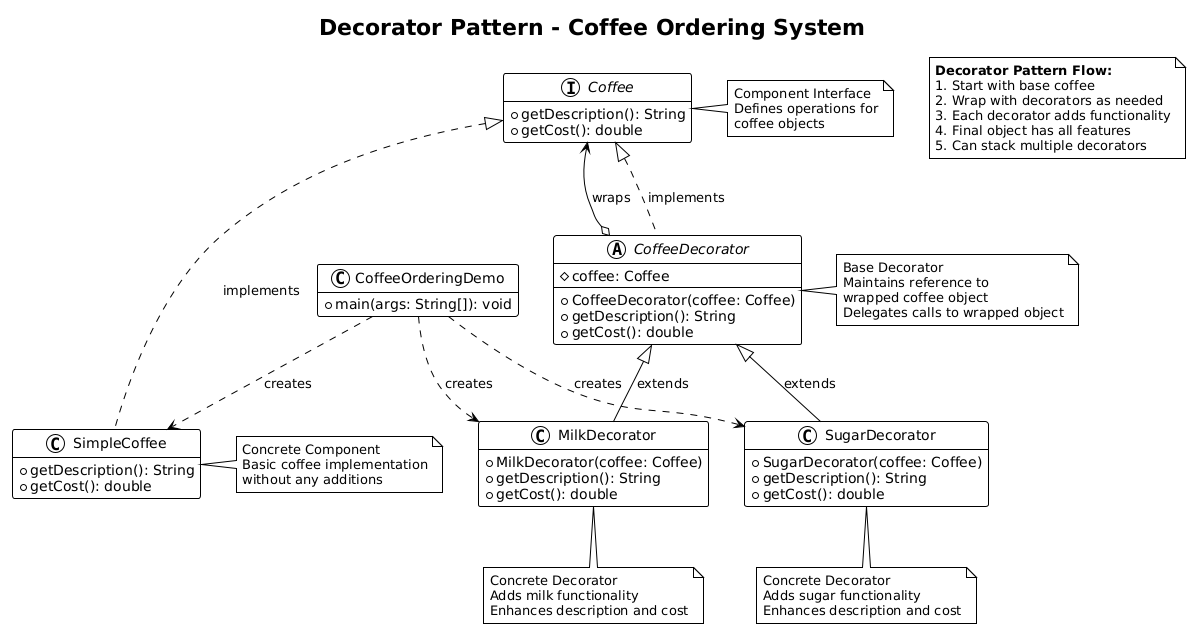

The diagram above was rendered by PlantUML. Its source (embedded in the PNG):
@startuml
!theme plain
hide empty members
title Decorator Pattern - Coffee Ordering System

interface Coffee {
    +getDescription(): String
    +getCost(): double
}

class SimpleCoffee {
    +getDescription(): String
    +getCost(): double
}

abstract class CoffeeDecorator {
    #coffee: Coffee
    +CoffeeDecorator(coffee: Coffee)
    +getDescription(): String
    +getCost(): double
}

class MilkDecorator {
    +MilkDecorator(coffee: Coffee)
    +getDescription(): String
    +getCost(): double
}

class SugarDecorator {
    +SugarDecorator(coffee: Coffee)
    +getDescription(): String
    +getCost(): double
}

class CoffeeOrderingDemo {
    +main(args: String[]): void
}

Coffee <|.. SimpleCoffee : implements
Coffee <|.. CoffeeDecorator : implements
CoffeeDecorator <|-- MilkDecorator : extends
CoffeeDecorator <|-- SugarDecorator : extends
CoffeeDecorator o--> Coffee : wraps
CoffeeOrderingDemo ..> SimpleCoffee : creates
CoffeeOrderingDemo ..> MilkDecorator : creates
CoffeeOrderingDemo ..> SugarDecorator : creates

note right of Coffee
  Component Interface
  Defines operations for
  coffee objects
end note

note right of SimpleCoffee
  Concrete Component
  Basic coffee implementation
  without any additions
end note

note right of CoffeeDecorator
  Base Decorator
  Maintains reference to
  wrapped coffee object
  Delegates calls to wrapped object
end note

note bottom of MilkDecorator
  Concrete Decorator
  Adds milk functionality
  Enhances description and cost
end note

note bottom of SugarDecorator
  Concrete Decorator
  Adds sugar functionality
  Enhances description and cost
end note

note as DecoratorFlow
  **Decorator Pattern Flow:**
  1. Start with base coffee
  2. Wrap with decorators as needed
  3. Each decorator adds functionality
  4. Final object has all features
  5. Can stack multiple decorators
end note
@enduml